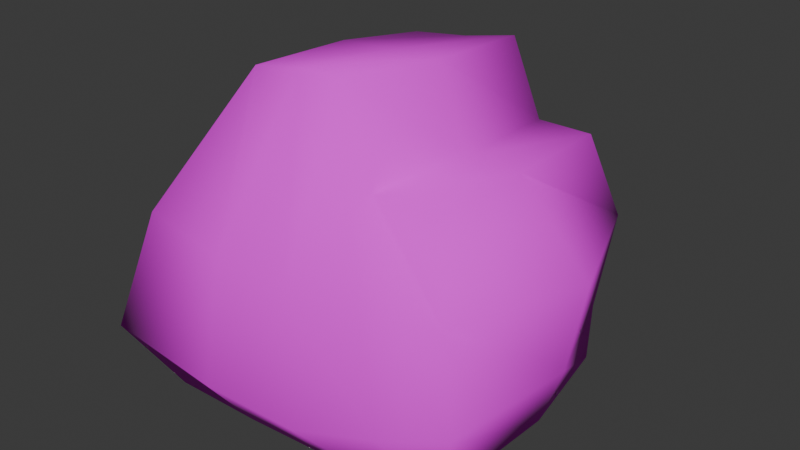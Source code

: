 # Source: Pedra1.blend  (saved by Blender 4.4.32; exported with 4.5.12 LTS)
import bpy
from mathutils import Matrix  # noqa: F401  (used for matrix-valued properties, if any)

bpy.ops.wm.read_factory_settings(use_empty=True)
scene = bpy.context.scene
scene.name = 'Scene'

# ---- collections
col_collection = bpy.data.collections.new('Collection'); scene.collection.children.link(col_collection)

# ---- images (referenced by path relative to the original .blend; pixels are not part of the script)
import os
ASSET_DIR = os.environ.get("B2B_ASSET_DIR", "")  # directory of the original .blend (textures are referenced by path, not embedded)
HERE = os.path.dirname(os.path.abspath(__file__))  # packed textures are extracted next to this script under _unpacked/

def load_image(name, relpath, width, height, colorspace="sRGB"):
    """Load a texture the original file referenced (path relative to the .blend, or extracted next to this script)."""
    p = next((c for c in (os.path.join(HERE, relpath), os.path.join(ASSET_DIR, relpath)) if relpath and os.path.exists(c)), "")
    if p:
        img = bpy.data.images.load(p, check_existing=True)
        img.name = name
    else:  # same state as the original file: an image datablock whose file is absent (Cycles renders it pink)
        img = bpy.data.images.new(name, width, height)
        img.source = "FILE"
        img.filepath = "//" + (relpath or name)
    img.colorspace_settings.name = colorspace
    return img
img_pedratxt = load_image('PedraTxt', 'PedraTxt.png', 1024, 1024, 'sRGB')

# ---- materials (node trees are filled in below, after node groups)
mat_material = bpy.data.materials.new('Material')
mat_material.alpha_threshold = 0.0
mat_material.roughness = 0.5
mat_material.line_color = (0.0, 0.0, 0.0, 1.0)

# ---- material node trees
mat_material.use_nodes = True; mat_material.node_tree.nodes.clear()
_N = mat_material.node_tree.nodes; _L = mat_material.node_tree.links
n0 = _N.new('ShaderNodeOutputMaterial'); n0.name = 'Material Output'; n0.location = (300, 300)
n1 = _N.new('ShaderNodeBsdfPrincipled'); n1.name = 'Principled BSDF'; n1.location = (10, 300)
n1.inputs[2].default_value = 1.0
n1.inputs[3].default_value = 1.45
n2 = _N.new('ShaderNodeTexImage'); n2.name = 'Image Texture'; n2.location = (-425, 216)
n2.image = img_pedratxt
_L.new(n1.outputs[0], n0.inputs[0])
_L.new(n2.outputs[0], n1.inputs[0])
n0.is_active_output = True

# ---- world
world_world = bpy.data.worlds.new('World'); scene.world = world_world
world_world.use_nodes = True; world_world.node_tree.nodes.clear()
_N = world_world.node_tree.nodes; _L = world_world.node_tree.links
n0 = _N.new('ShaderNodeOutputWorld'); n0.name = 'World Output'; n0.location = (300, 300)
n1 = _N.new('ShaderNodeBackground'); n1.name = 'Background'; n1.location = (10, 300)
n1.inputs[0].default_value = (0.05088, 0.05088, 0.05088, 1.0)
_L.new(n1.outputs[0], n0.inputs[0])
n0.is_active_output = True
world_world.color = (0.05088, 0.05088, 0.05088)
world_world.sun_shadow_jitter_overblur = 0.0

# ---- meshes
me_cube = bpy.data.meshes.new('Cube')
me_cube.from_pydata([(0.7682, 0.7682, 0.645), (0.7882, 0.9316, -1.093), (0.7646, -0.7711, 0.6532), (0.9506, -0.9155, -1.012), (-0.3965, 0.4756, 1.143), (-0.884, 0.8411, -1.006), (-0.6767, -0.678, 1.159), (-1.086, -1.115, -1.044), (0.749, 1.035, -0.7336), (-1.36, -1.371, -0.5807), (1.042, -0.9805, -0.5619), (-0.9243, 0.8385, -0.5638), (-1.079, -1.231, 0.2803), (0.9062, 0.9673, 0.04843), (0.9254, -0.9137, 0.07775), (-0.9095, 0.8816, 0.0761), (0.0, 1.0, -1.0), (0.04832, -0.7084, 1.262), (0.06768, -1.047, -1.077), (0.1356, 0.8103, 1.143), (0.0, 1.157, -0.5513), (0.1308, -1.322, -0.7161), (0.0, 0.9517, 0.07963), (-0.02321, -1.2, 0.05806), (-1.0, 0.0, -1.0), (0.7682, 0.0, 0.645), (-0.6326, 0.04217, 1.143), (1.0, 0.0, -1.0), (1.157, 0.0, -0.5513), (-1.23, 0.008972, -0.4844), (1.26, 0.03161, 0.0683), (-1.337, 0.02741, 0.3259), (0.0, 0.0, -1.0), (0.0915, 0.0902, 1.159), (0.5466, -1.014, -1.059), (0.3841, 0.7682, 0.645), (0.4097, 1.098, -0.6238), (0.4754, 0.9531, 0.07884), (0.4464, 0.9743, -1.02), (0.3548, -0.8284, 0.6917), (0.6291, -1.152, -0.6527), (0.473, -1.086, 0.06015), (0.3822, -0.0013, 0.6493), (0.5, 0.0, -1.0), (-0.4781, 0.9701, -1.001), (-0.3193, -0.6968, 1.223), (-0.5663, -1.352, -0.7069), (-0.5272, -1.213, 0.1552), (-0.4695, -1.075, -1.079), (-0.1024, 0.6032, 1.143), (-0.4892, 1.035, -0.5561), (-0.4742, 0.9495, 0.07954), (-0.5, 0.0, -1.0), (-0.2747, 0.07141, 1.152)], [], [(53, 26, 6, 45), (47, 45, 6, 12), (31, 26, 4, 15), (43, 27, 3, 34), (30, 25, 2, 14), (37, 35, 0, 13), (38, 36, 8, 1), (27, 28, 10, 3), (24, 29, 11, 5), (48, 46, 9, 7), (36, 37, 13, 8), (28, 30, 14, 10), (29, 31, 15, 11), (46, 47, 12, 9), (40, 41, 23, 21), (50, 51, 22, 20), (34, 40, 21, 18), (44, 50, 20, 16), (51, 49, 19, 22), (52, 32, 18, 48), (41, 39, 17, 23), (42, 33, 17, 39), (35, 19, 33, 42), (44, 16, 32, 52), (9, 12, 31, 29), (8, 13, 30, 28), (7, 9, 29, 24), (1, 8, 28, 27), (13, 0, 25, 30), (38, 1, 27, 43), (12, 6, 26, 31), (49, 4, 26, 53), (16, 38, 43, 32), (0, 35, 42, 25), (25, 42, 39, 2), (14, 2, 39, 41), (3, 10, 40, 34), (10, 14, 41, 40), (20, 22, 37, 36), (16, 20, 36, 38), (22, 19, 35, 37), (32, 43, 34, 18), (19, 49, 53, 33), (5, 44, 52, 24), (24, 52, 48, 7), (15, 4, 49, 51), (5, 11, 50, 44), (11, 15, 51, 50), (21, 23, 47, 46), (18, 21, 46, 48), (23, 17, 45, 47), (33, 53, 45, 17)])
me_cube.polygons.foreach_set('use_smooth', [True] * 52)
_uv = me_cube.uv_layers.new(name='UVMap')
_uv.uv.foreach_set('vector', [0.8125, 0.625, 0.875, 0.625, 0.875, 0.75, 0.8125, 0.75, 0.5659, 0.9375, 0.625, 0.9375, 0.625, 1.0, 0.5659, 1.0, 0.5659, 0.125, 0.625, 0.125, 0.625, 0.25, 0.5659, 0.25, 0.3125, 0.625, 0.375, 0.625, 0.375, 0.75, 0.3125, 0.75, 0.5659, 0.625, 0.625, 0.625, 0.625, 0.75, 0.5659, 0.75, 0.5659, 0.4375, 0.625, 0.4375, 0.625, 0.5, 0.5659, 0.5, 0.375, 0.4375, 0.5, 0.4375, 0.5, 0.5, 0.375, 0.5, 0.375, 0.625, 0.5, 0.625, 0.5, 0.75, 0.375, 0.75, 0.375, 0.125, 0.5, 0.125, 0.5, 0.25, 0.375, 0.25, 0.375, 0.9375, 0.5, 0.9375, 0.5, 1.0, 0.375, 1.0, 0.5, 0.4375, 0.5659, 0.4375, 0.5659, 0.5, 0.5, 0.5, 0.5, 0.625, 0.5659, 0.625, 0.5659, 0.75, 0.5, 0.75, 0.5, 0.125, 0.5659, 0.125, 0.5659, 0.25, 0.5, 0.25, 0.5, 0.9375, 0.5659, 0.9375, 0.5659, 1.0, 0.5, 1.0, 0.5, 0.8125, 0.5659, 0.8125, 0.5659, 0.875, 0.5, 0.875, 0.5, 0.3125, 0.5659, 0.3125, 0.5659, 0.375, 0.5, 0.375, 0.375, 0.8125, 0.5, 0.8125, 0.5, 0.875, 0.375, 0.875, 0.375, 0.3125, 0.5, 0.3125, 0.5, 0.375, 0.375, 0.375, 0.5659, 0.3125, 0.625, 0.3125, 0.625, 0.375, 0.5659, 0.375, 0.1875, 0.625, 0.25, 0.625, 0.25, 0.75, 0.1875, 0.75, 0.5659, 0.8125, 0.625, 0.8125, 0.625, 0.875, 0.5659, 0.875, 0.6875, 0.625, 0.75, 0.625, 0.75, 0.75, 0.6875, 0.75, 0.6875, 0.5, 0.75, 0.5, 0.75, 0.625, 0.6875, 0.625, 0.1875, 0.5, 0.25, 0.5, 0.25, 0.625, 0.1875, 0.625, 0.5, 0.0, 0.5659, 0.0, 0.5659, 0.125, 0.5, 0.125, 0.5, 0.5, 0.5659, 0.5, 0.5659, 0.625, 0.5, 0.625, 0.375, 0.0, 0.5, 0.0, 0.5, 0.125, 0.375, 0.125, 0.375, 0.5, 0.5, 0.5, 0.5, 0.625, 0.375, 0.625, 0.5659, 0.5, 0.625, 0.5, 0.625, 0.625, 0.5659, 0.625, 0.3125, 0.5, 0.375, 0.5, 0.375, 0.625, 0.3125, 0.625, 0.5659, 0.0, 0.625, 0.0, 0.625, 0.125, 0.5659, 0.125, 0.8125, 0.5, 0.875, 0.5, 0.875, 0.625, 0.8125, 0.625, 0.25, 0.5, 0.3125, 0.5, 0.3125, 0.625, 0.25, 0.625, 0.625, 0.5, 0.6875, 0.5, 0.6875, 0.625, 0.625, 0.625, 0.625, 0.625, 0.6875, 0.625, 0.6875, 0.75, 0.625, 0.75, 0.5659, 0.75, 0.625, 0.75, 0.625, 0.8125, 0.5659, 0.8125, 0.375, 0.75, 0.5, 0.75, 0.5, 0.8125, 0.375, 0.8125, 0.5, 0.75, 0.5659, 0.75, 0.5659, 0.8125, 0.5, 0.8125, 0.5, 0.375, 0.5659, 0.375, 0.5659, 0.4375, 0.5, 0.4375, 0.375, 0.375, 0.5, 0.375, 0.5, 0.4375, 0.375, 0.4375, 0.5659, 0.375, 0.625, 0.375, 0.625, 0.4375, 0.5659, 0.4375, 0.25, 0.625, 0.3125, 0.625, 0.3125, 0.75, 0.25, 0.75, 0.75, 0.5, 0.8125, 0.5, 0.8125, 0.625, 0.75, 0.625, 0.125, 0.5, 0.1875, 0.5, 0.1875, 0.625, 0.125, 0.625, 0.125, 0.625, 0.1875, 0.625, 0.1875, 0.75, 0.125, 0.75, 0.5659, 0.25, 0.625, 0.25, 0.625, 0.3125, 0.5659, 0.3125, 0.375, 0.25, 0.5, 0.25, 0.5, 0.3125, 0.375, 0.3125, 0.5, 0.25, 0.5659, 0.25, 0.5659, 0.3125, 0.5, 0.3125, 0.5, 0.875, 0.5659, 0.875, 0.5659, 0.9375, 0.5, 0.9375, 0.375, 0.875, 0.5, 0.875, 0.5, 0.9375, 0.375, 0.9375, 0.5659, 0.875, 0.625, 0.875, 0.625, 0.9375, 0.5659, 0.9375, 0.75, 0.625, 0.8125, 0.625, 0.8125, 0.75, 0.75, 0.75])
me_cube.materials.append(mat_material)
me_cube.use_mirror_vertex_groups = False
me_cube.update()

# ---- objects
ob_cube = bpy.data.objects.new('Cube', me_cube)

# ---- transforms, parenting, visibility, modifiers, constraints
ob_cube.location = (0.0, 0.0, 0.0)
ob_cube.lock_rotations_4d = False
ob_cube.empty_display_type = 'ARROWS'
ob_cube.lineart.crease_threshold = 0.0

# ---- collection membership
col_collection.objects.link(ob_cube)

# ---- scene / render settings (as saved in the file)
scene.frame_start = 1; scene.frame_end = 250; scene.frame_set(1)
scene.render.engine = 'BLENDER_EEVEE_NEXT'
bpy.context.view_layer.update()

# ---- added for rendering (the .blend has no active camera and no usable light): camera, sun
cam_auto = bpy.data.cameras.new('AutoCamera')
cam_auto.lens = 50.0
cam_auto.sensor_width = 36.0
cam_auto.clip_end = 1000.0
ob_auto_camera = bpy.data.objects.new('AutoCamera', cam_auto)
scene.collection.objects.link(ob_auto_camera)
ob_auto_camera.location = (3.96135, -4.92031, 3.29333)
ob_auto_camera.rotation_euler = (1.09748, -7.21219e-08, 0.694738)
scene.camera = ob_auto_camera
light_auto_sun = bpy.data.lights.new('AutoSun', 'SUN')
light_auto_sun.energy = 3.0
light_auto_sun.angle = 0.0523599
ob_auto_sun = bpy.data.objects.new('AutoSun', light_auto_sun)
scene.collection.objects.link(ob_auto_sun)
ob_auto_sun.rotation_euler = (0.872665, 0.174533, 0.523599)
bpy.context.view_layer.update()
